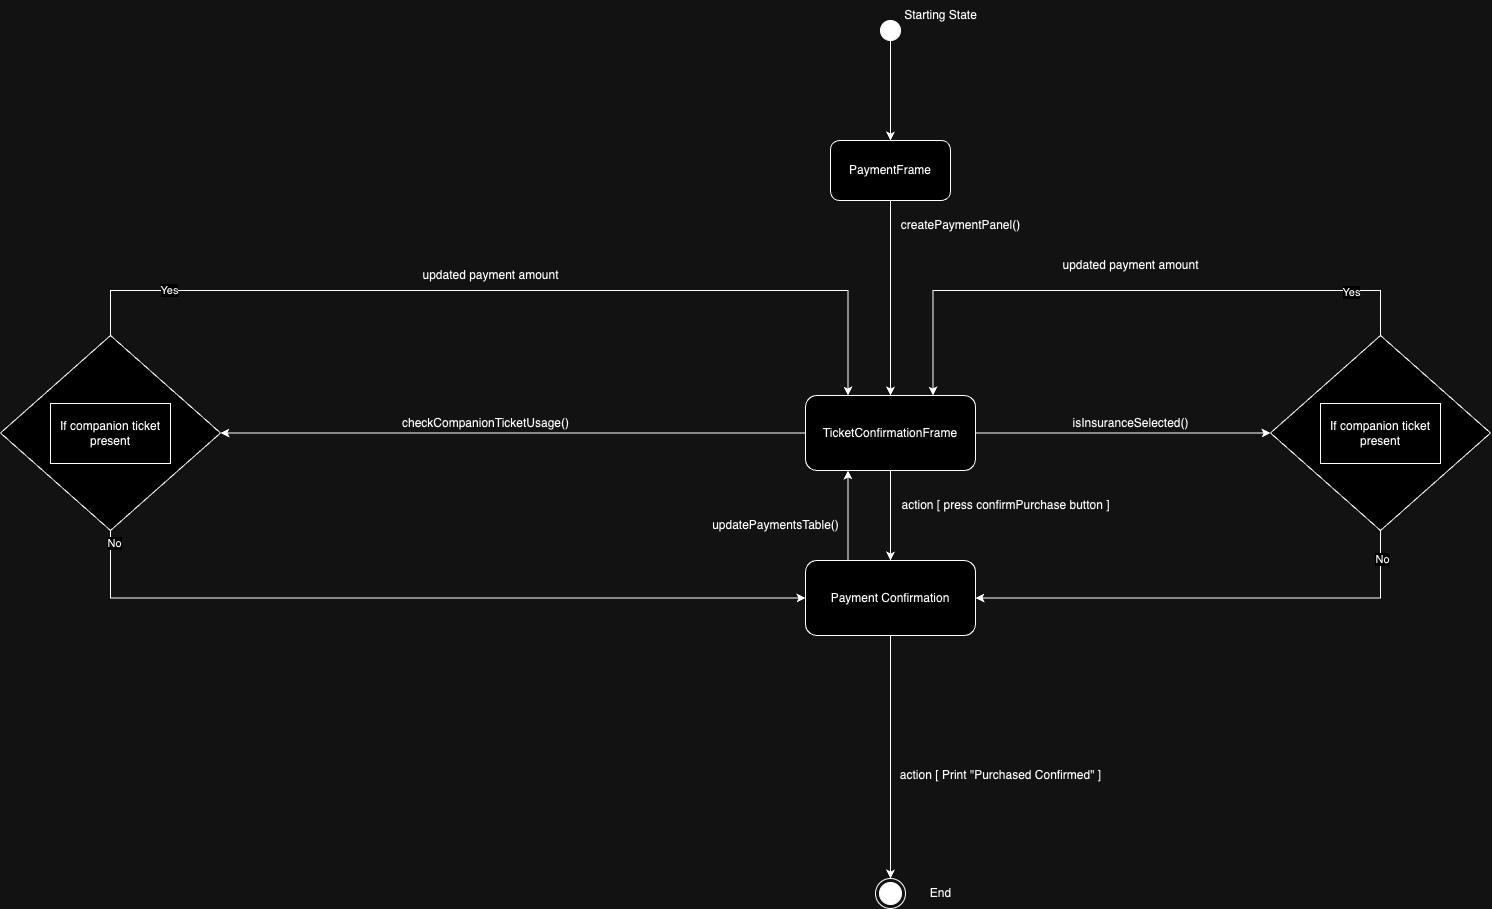

The diagram above was exported from draw.io. Its source (the exported page's mxGraphModel, read from the mxfile embedded in the PNG):
<mxGraphModel dx="4853" dy="1838" grid="1" gridSize="10" guides="1" tooltips="1" connect="1" arrows="1" fold="1" page="1" pageScale="1" pageWidth="850" pageHeight="1100" math="0" shadow="0">
  <root>
    <mxCell id="0" />
    <mxCell id="1" parent="0" />
    <mxCell id="N8Sp6-hqabRlCnIKhjlS-5" style="rounded=0;orthogonalLoop=1;jettySize=auto;html=1;exitX=0.5;exitY=1;exitDx=0;exitDy=0;entryX=0.5;entryY=0;entryDx=0;entryDy=0;" edge="1" parent="1" source="N8Sp6-hqabRlCnIKhjlS-2" target="N8Sp6-hqabRlCnIKhjlS-10">
      <mxGeometry relative="1" as="geometry">
        <mxPoint x="-1070" y="500" as="targetPoint" />
      </mxGeometry>
    </mxCell>
    <mxCell id="N8Sp6-hqabRlCnIKhjlS-2" value="PaymentFrame" style="rounded=1;whiteSpace=wrap;html=1;" vertex="1" parent="1">
      <mxGeometry x="-1130" y="220" width="120" height="60" as="geometry" />
    </mxCell>
    <mxCell id="N8Sp6-hqabRlCnIKhjlS-19" style="edgeStyle=orthogonalEdgeStyle;rounded=0;orthogonalLoop=1;jettySize=auto;html=1;exitX=0.5;exitY=1;exitDx=0;exitDy=0;entryX=0.5;entryY=0;entryDx=0;entryDy=0;" edge="1" parent="1" source="N8Sp6-hqabRlCnIKhjlS-9" target="N8Sp6-hqabRlCnIKhjlS-18">
      <mxGeometry relative="1" as="geometry">
        <mxPoint x="-1070" y="995" as="sourcePoint" />
      </mxGeometry>
    </mxCell>
    <mxCell id="N8Sp6-hqabRlCnIKhjlS-6" value="createPaymentPanel()" style="text;html=1;align=center;verticalAlign=middle;resizable=0;points=[];autosize=1;strokeColor=none;fillColor=none;" vertex="1" parent="1">
      <mxGeometry x="-1070" y="290" width="140" height="30" as="geometry" />
    </mxCell>
    <mxCell id="N8Sp6-hqabRlCnIKhjlS-29" style="edgeStyle=orthogonalEdgeStyle;rounded=0;orthogonalLoop=1;jettySize=auto;html=1;exitX=0.25;exitY=0;exitDx=0;exitDy=0;entryX=0.25;entryY=1;entryDx=0;entryDy=0;" edge="1" parent="1" source="N8Sp6-hqabRlCnIKhjlS-9" target="N8Sp6-hqabRlCnIKhjlS-10">
      <mxGeometry relative="1" as="geometry" />
    </mxCell>
    <mxCell id="N8Sp6-hqabRlCnIKhjlS-9" value="Payment Confirmation" style="rounded=1;whiteSpace=wrap;html=1;" vertex="1" parent="1">
      <mxGeometry x="-1155" y="640" width="170" height="75" as="geometry" />
    </mxCell>
    <mxCell id="N8Sp6-hqabRlCnIKhjlS-28" style="edgeStyle=orthogonalEdgeStyle;rounded=0;orthogonalLoop=1;jettySize=auto;html=1;exitX=0.5;exitY=1;exitDx=0;exitDy=0;entryX=0.5;entryY=0;entryDx=0;entryDy=0;" edge="1" parent="1" source="N8Sp6-hqabRlCnIKhjlS-10" target="N8Sp6-hqabRlCnIKhjlS-9">
      <mxGeometry relative="1" as="geometry" />
    </mxCell>
    <mxCell id="N8Sp6-hqabRlCnIKhjlS-53" style="edgeStyle=orthogonalEdgeStyle;rounded=0;orthogonalLoop=1;jettySize=auto;html=1;exitX=0;exitY=0.5;exitDx=0;exitDy=0;entryX=1;entryY=0.5;entryDx=0;entryDy=0;" edge="1" parent="1" source="N8Sp6-hqabRlCnIKhjlS-10" target="N8Sp6-hqabRlCnIKhjlS-34">
      <mxGeometry relative="1" as="geometry" />
    </mxCell>
    <mxCell id="N8Sp6-hqabRlCnIKhjlS-59" style="edgeStyle=orthogonalEdgeStyle;rounded=0;orthogonalLoop=1;jettySize=auto;html=1;exitX=1;exitY=0.5;exitDx=0;exitDy=0;entryX=0;entryY=0.5;entryDx=0;entryDy=0;" edge="1" parent="1" source="N8Sp6-hqabRlCnIKhjlS-10" target="N8Sp6-hqabRlCnIKhjlS-56">
      <mxGeometry relative="1" as="geometry" />
    </mxCell>
    <mxCell id="N8Sp6-hqabRlCnIKhjlS-10" value="TicketConfirmationFrame" style="rounded=1;whiteSpace=wrap;html=1;" vertex="1" parent="1">
      <mxGeometry x="-1155" y="475" width="170" height="75" as="geometry" />
    </mxCell>
    <mxCell id="N8Sp6-hqabRlCnIKhjlS-11" value="Starting State" style="text;html=1;align=center;verticalAlign=middle;resizable=0;points=[];autosize=1;strokeColor=none;fillColor=none;" vertex="1" parent="1">
      <mxGeometry x="-1070" y="80" width="100" height="30" as="geometry" />
    </mxCell>
    <mxCell id="N8Sp6-hqabRlCnIKhjlS-15" style="edgeStyle=orthogonalEdgeStyle;rounded=0;orthogonalLoop=1;jettySize=auto;html=1;exitX=0.5;exitY=1;exitDx=0;exitDy=0;entryX=0.5;entryY=0;entryDx=0;entryDy=0;" edge="1" parent="1" source="N8Sp6-hqabRlCnIKhjlS-12" target="N8Sp6-hqabRlCnIKhjlS-2">
      <mxGeometry relative="1" as="geometry" />
    </mxCell>
    <mxCell id="N8Sp6-hqabRlCnIKhjlS-12" value="" style="ellipse;fillColor=strokeColor;html=1;" vertex="1" parent="1">
      <mxGeometry x="-1080" y="100" width="20" height="20" as="geometry" />
    </mxCell>
    <mxCell id="N8Sp6-hqabRlCnIKhjlS-18" value="" style="ellipse;html=1;shape=endState;fillColor=strokeColor;" vertex="1" parent="1">
      <mxGeometry x="-1085" y="958" width="30" height="30" as="geometry" />
    </mxCell>
    <mxCell id="N8Sp6-hqabRlCnIKhjlS-20" value="action [ press confirmPurchase button ]" style="text;html=1;align=center;verticalAlign=middle;resizable=0;points=[];autosize=1;strokeColor=none;fillColor=none;" vertex="1" parent="1">
      <mxGeometry x="-1070" y="570" width="230" height="30" as="geometry" />
    </mxCell>
    <mxCell id="N8Sp6-hqabRlCnIKhjlS-21" value="updatePaymentsTable()" style="text;html=1;align=center;verticalAlign=middle;resizable=0;points=[];autosize=1;strokeColor=none;fillColor=none;" vertex="1" parent="1">
      <mxGeometry x="-1260" y="590" width="150" height="30" as="geometry" />
    </mxCell>
    <mxCell id="N8Sp6-hqabRlCnIKhjlS-22" value="End" style="text;html=1;align=center;verticalAlign=middle;resizable=0;points=[];autosize=1;strokeColor=none;fillColor=none;" vertex="1" parent="1">
      <mxGeometry x="-1040" y="958" width="40" height="30" as="geometry" />
    </mxCell>
    <mxCell id="N8Sp6-hqabRlCnIKhjlS-27" value="updated payment amount" style="text;html=1;align=center;verticalAlign=middle;resizable=0;points=[];autosize=1;strokeColor=none;fillColor=none;" vertex="1" parent="1">
      <mxGeometry x="-1550" y="340" width="160" height="30" as="geometry" />
    </mxCell>
    <mxCell id="N8Sp6-hqabRlCnIKhjlS-45" style="edgeStyle=orthogonalEdgeStyle;rounded=0;orthogonalLoop=1;jettySize=auto;html=1;exitX=0.5;exitY=1;exitDx=0;exitDy=0;entryX=0;entryY=0.5;entryDx=0;entryDy=0;" edge="1" parent="1" source="N8Sp6-hqabRlCnIKhjlS-34" target="N8Sp6-hqabRlCnIKhjlS-9">
      <mxGeometry relative="1" as="geometry">
        <mxPoint x="-1860.0000000000002" y="770" as="sourcePoint" />
        <mxPoint x="-1455" y="830" as="targetPoint" />
      </mxGeometry>
    </mxCell>
    <mxCell id="N8Sp6-hqabRlCnIKhjlS-47" value="No" style="edgeLabel;html=1;align=center;verticalAlign=middle;resizable=0;points=[];" vertex="1" connectable="0" parent="N8Sp6-hqabRlCnIKhjlS-45">
      <mxGeometry x="0.834" y="2" relative="1" as="geometry">
        <mxPoint x="-630" y="-54" as="offset" />
      </mxGeometry>
    </mxCell>
    <mxCell id="N8Sp6-hqabRlCnIKhjlS-51" style="edgeStyle=orthogonalEdgeStyle;rounded=0;orthogonalLoop=1;jettySize=auto;html=1;exitX=0.5;exitY=0;exitDx=0;exitDy=0;entryX=0.25;entryY=0;entryDx=0;entryDy=0;" edge="1" parent="1" source="N8Sp6-hqabRlCnIKhjlS-34" target="N8Sp6-hqabRlCnIKhjlS-10">
      <mxGeometry relative="1" as="geometry">
        <Array as="points">
          <mxPoint x="-1850" y="370" />
          <mxPoint x="-1112" y="370" />
        </Array>
      </mxGeometry>
    </mxCell>
    <mxCell id="N8Sp6-hqabRlCnIKhjlS-54" value="Yes" style="edgeLabel;html=1;align=center;verticalAlign=middle;resizable=0;points=[];" vertex="1" connectable="0" parent="N8Sp6-hqabRlCnIKhjlS-51">
      <mxGeometry x="-0.7713" y="1" relative="1" as="geometry">
        <mxPoint as="offset" />
      </mxGeometry>
    </mxCell>
    <mxCell id="N8Sp6-hqabRlCnIKhjlS-34" value="" style="rhombus;whiteSpace=wrap;html=1;" vertex="1" parent="1">
      <mxGeometry x="-1960" y="415" width="220" height="195" as="geometry" />
    </mxCell>
    <mxCell id="N8Sp6-hqabRlCnIKhjlS-36" value="If companion ticket present" style="rounded=0;whiteSpace=wrap;html=1;" vertex="1" parent="1">
      <mxGeometry x="-1910" y="483" width="120" height="60" as="geometry" />
    </mxCell>
    <mxCell id="N8Sp6-hqabRlCnIKhjlS-43" value="action [ Print &quot;Purchased Confirmed&quot; ]" style="text;html=1;align=center;verticalAlign=middle;resizable=0;points=[];autosize=1;strokeColor=none;fillColor=none;" vertex="1" parent="1">
      <mxGeometry x="-1070" y="840" width="220" height="30" as="geometry" />
    </mxCell>
    <mxCell id="N8Sp6-hqabRlCnIKhjlS-46" value="checkCompanionTicketUsage()" style="text;html=1;align=center;verticalAlign=middle;resizable=0;points=[];autosize=1;strokeColor=none;fillColor=none;" vertex="1" parent="1">
      <mxGeometry x="-1570" y="488" width="190" height="30" as="geometry" />
    </mxCell>
    <mxCell id="N8Sp6-hqabRlCnIKhjlS-55" value="isInsuranceSelected()" style="text;html=1;align=center;verticalAlign=middle;resizable=0;points=[];autosize=1;strokeColor=none;fillColor=none;" vertex="1" parent="1">
      <mxGeometry x="-900" y="488" width="140" height="30" as="geometry" />
    </mxCell>
    <mxCell id="N8Sp6-hqabRlCnIKhjlS-61" style="edgeStyle=orthogonalEdgeStyle;rounded=0;orthogonalLoop=1;jettySize=auto;html=1;exitX=0.5;exitY=0;exitDx=0;exitDy=0;entryX=0.75;entryY=0;entryDx=0;entryDy=0;" edge="1" parent="1" source="N8Sp6-hqabRlCnIKhjlS-56" target="N8Sp6-hqabRlCnIKhjlS-10">
      <mxGeometry relative="1" as="geometry">
        <Array as="points">
          <mxPoint x="-580" y="370" />
          <mxPoint x="-1027" y="370" />
        </Array>
      </mxGeometry>
    </mxCell>
    <mxCell id="N8Sp6-hqabRlCnIKhjlS-62" value="Yes" style="edgeLabel;html=1;align=center;verticalAlign=middle;resizable=0;points=[];" vertex="1" connectable="0" parent="N8Sp6-hqabRlCnIKhjlS-61">
      <mxGeometry x="-0.7495" y="1" relative="1" as="geometry">
        <mxPoint as="offset" />
      </mxGeometry>
    </mxCell>
    <mxCell id="N8Sp6-hqabRlCnIKhjlS-64" style="edgeStyle=orthogonalEdgeStyle;rounded=0;orthogonalLoop=1;jettySize=auto;html=1;exitX=0.5;exitY=1;exitDx=0;exitDy=0;entryX=1;entryY=0.5;entryDx=0;entryDy=0;" edge="1" parent="1" source="N8Sp6-hqabRlCnIKhjlS-56" target="N8Sp6-hqabRlCnIKhjlS-9">
      <mxGeometry relative="1" as="geometry" />
    </mxCell>
    <mxCell id="N8Sp6-hqabRlCnIKhjlS-65" value="No" style="edgeLabel;html=1;align=center;verticalAlign=middle;resizable=0;points=[];" vertex="1" connectable="0" parent="N8Sp6-hqabRlCnIKhjlS-64">
      <mxGeometry x="-0.8796" y="1" relative="1" as="geometry">
        <mxPoint as="offset" />
      </mxGeometry>
    </mxCell>
    <mxCell id="N8Sp6-hqabRlCnIKhjlS-56" value="" style="rhombus;whiteSpace=wrap;html=1;" vertex="1" parent="1">
      <mxGeometry x="-690" y="415" width="220" height="195" as="geometry" />
    </mxCell>
    <mxCell id="N8Sp6-hqabRlCnIKhjlS-57" value="If companion ticket present" style="rounded=0;whiteSpace=wrap;html=1;" vertex="1" parent="1">
      <mxGeometry x="-640" y="483" width="120" height="60" as="geometry" />
    </mxCell>
    <mxCell id="N8Sp6-hqabRlCnIKhjlS-63" value="updated payment amount" style="text;html=1;align=center;verticalAlign=middle;resizable=0;points=[];autosize=1;strokeColor=none;fillColor=none;" vertex="1" parent="1">
      <mxGeometry x="-910" y="330" width="160" height="30" as="geometry" />
    </mxCell>
  </root>
</mxGraphModel>